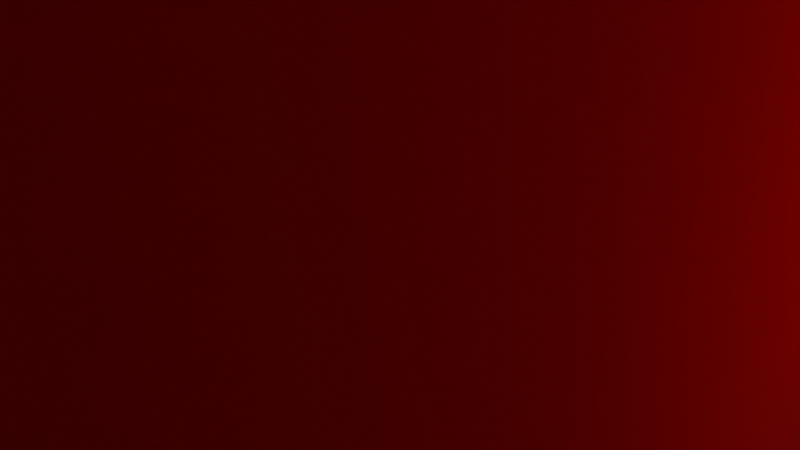 # Source: error.blend  (saved by Blender 5.1.29; exported with 4.5.12 LTS)
import bpy
from mathutils import Matrix  # noqa: F401  (used for matrix-valued properties, if any)

bpy.ops.wm.read_factory_settings(use_empty=True)
scene = bpy.context.scene
scene.name = 'Scene'

# ---- collections
col_collection = bpy.data.collections.new('Collection'); scene.collection.children.link(col_collection)

# ---- materials (node trees are filled in below, after node groups)
mat_color_15277357 = bpy.data.materials.new('color_15277357')
mat_color_15277357.diffuse_color = (0.9137, 0.1137, 0.1765, 1.0)
mat_color_15277357.roughness = 1.0

# ---- node groups
ng_smooth_by_angle = bpy.data.node_groups.new('Smooth by Angle', 'GeometryNodeTree')
_s = ng_smooth_by_angle.interface.new_socket(name='Mesh', in_out='OUTPUT', socket_type='NodeSocketGeometry')
_s = ng_smooth_by_angle.interface.new_socket(name='Mesh', in_out='INPUT', socket_type='NodeSocketGeometry')
_s = ng_smooth_by_angle.interface.new_socket(name='Angle', in_out='INPUT', socket_type='NodeSocketFloat')
_s.subtype = 'ANGLE'
_s.default_value = 0.5236
_s.min_value = 0.0
_s.max_value = 3.142
_s.description = 'Maximum face angle for smooth edges'
_s = ng_smooth_by_angle.interface.new_socket(name='Ignore Sharpness', in_out='INPUT', socket_type='NodeSocketBool')
_s.force_non_field = True
ng_smooth_by_angle.is_modifier = True
_N = ng_smooth_by_angle.nodes; _L = ng_smooth_by_angle.links
n0 = _N.new('GeometryNodeSetShadeSmooth'); n0.name = 'Set Shade Smooth'; n0.location = (120, -80)
n0.domain = 'EDGE'
n1 = _N.new('GeometryNodeSetShadeSmooth'); n1.name = 'Set Shade Smooth.001'; n1.location = (300, -80)
n2 = _N.new('NodeGroupOutput'); n2.name = 'Group Output'; n2.location = (480, -80)
n3 = _N.new('GeometryNodeInputMeshEdgeAngle'); n3.name = 'Edge Angle'; n3.location = (-440, -240)
n4 = _N.new('NodeGroupInput'); n4.name = 'Group Input'; n4.location = (-80, -80)
n5 = _N.new('GeometryNodeInputEdgeSmooth'); n5.name = 'Is Edge Smooth'; n5.location = (-260, -120)
n6 = _N.new('GeometryNodeInputShadeSmooth'); n6.name = 'Is Shade Smooth'; n6.location = (-440, -397)
n7 = _N.new('FunctionNodeCompare'); n7.name = 'Compare'; n7.location = (-260, -260)
n7.operation = 'LESS_EQUAL'
n7.inputs[6].default_value = (0.0, 0.0, 0.0, 0.0)
n7.inputs[7].default_value = (0.0, 0.0, 0.0, 0.0)
n8 = _N.new('FunctionNodeBooleanMath'); n8.name = 'Boolean Math.001'; n8.location = (-80, -260)
n9 = _N.new('NodeGroupInput'); n9.name = 'Group Input.001'; n9.location = (-440, -329)
n10 = _N.new('NodeGroupInput'); n10.name = 'Group Input.002'; n10.location = (-259, -189)
n11 = _N.new('FunctionNodeBooleanMath'); n11.name = 'Boolean Math'; n11.location = (-80, -149)
n11.operation = 'OR'
n12 = _N.new('FunctionNodeBooleanMath'); n12.name = 'Boolean Math.002'; n12.location = (-260, -380)
n12.operation = 'OR'
n13 = _N.new('NodeGroupInput'); n13.name = 'Group Input.003'; n13.location = (-440, -460)
_L.new(n3.outputs[0], n7.inputs[0])
_L.new(n1.outputs[0], n2.inputs[0])
_L.new(n9.outputs[1], n7.inputs[1])
_L.new(n7.outputs[0], n8.inputs[0])
_L.new(n4.outputs[0], n0.inputs[0])
_L.new(n0.outputs[0], n1.inputs[0])
_L.new(n8.outputs[0], n0.inputs[2])
_L.new(n10.outputs[2], n11.inputs[1])
_L.new(n5.outputs[0], n11.inputs[0])
_L.new(n11.outputs[0], n0.inputs[1])
_L.new(n13.outputs[2], n12.inputs[1])
_L.new(n6.outputs[0], n12.inputs[0])
_L.new(n12.outputs[0], n8.inputs[1])
n2.is_active_output = True

# ---- material node trees
mat_color_15277357.use_nodes = True; mat_color_15277357.node_tree.nodes.clear()
_N = mat_color_15277357.node_tree.nodes; _L = mat_color_15277357.node_tree.links
n0 = _N.new('ShaderNodeBsdfPrincipled'); n0.name = 'Principled BSDF'; n0.location = (0, 300)
n0.inputs[0].default_value = (0.9137, 0.1137, 0.1765, 1.0)
n0.inputs[2].default_value = 1.0
n0.inputs[13].default_value = 0.0
n1 = _N.new('ShaderNodeOutputMaterial'); n1.name = 'Material Output'; n1.location = (280, 300)
_L.new(n0.outputs[0], n1.inputs[0])
n1.is_active_output = True

# ---- world
world_world = bpy.data.worlds.new('World'); scene.world = world_world
world_world.use_nodes = True; world_world.node_tree.nodes.clear()
_N = world_world.node_tree.nodes; _L = world_world.node_tree.links
n0 = _N.new('ShaderNodeOutputWorld'); n0.name = 'World Output'; n0.location = (200, 100)
n1 = _N.new('ShaderNodeBackground'); n1.name = 'Background'; n1.location = (-200, 100)
n1.inputs[0].default_value = (0.05088, 0.05088, 0.05088, 1.0)
_L.new(n1.outputs[0], n0.inputs[0])
n0.is_active_output = True
world_world.color = (0.05088, 0.05088, 0.05088)
world_world.sun_shadow_jitter_overblur = 0.0

# ---- cameras
cam_camera = bpy.data.cameras.new('Camera')
cam_camera.clip_end = 100.0
cam_camera.ortho_scale = 7.314

# ---- lights
light_light = bpy.data.lights.new('Light', 'POINT')
light_light.energy = 1000.0
light_light.shadow_soft_size = 0.1

# ---- meshes
me_obj_0 = bpy.data.meshes.new('obj_0')
me_obj_0.from_pydata([(-38.48, -12.0, 49.31), (-38.48, 1.015, 49.31), (-38.48, 1.015, 0.644), (-38.48, -12.0, 0.644), (-26.42, 1.015, 21.81), (-26.42, -12.0, 21.81), (-26.42, 1.015, 30.16), (-26.42, -12.0, 30.16), (-25.85, -12.0, 8.954), (-25.85, 1.015, 8.954), (-25.85, 1.015, 0.644), (-25.85, -12.0, 0.644), (-34.25, -12.0, 21.81), (-34.25, 1.015, 21.81), (-34.25, 1.015, 30.16), (-34.25, -12.0, 30.16), (-34.25, -12.0, 8.954), (-34.25, 1.015, 8.954), (-25.85, -12.0, 49.31), (-25.85, -12.0, 40.96), (-34.25, -12.0, 40.96), (-25.85, 1.015, 49.31), (-25.85, 1.015, 40.96), (-34.25, 1.015, 40.96), (49.18, -12.0, 32.88), (44.79, -12.0, 33.32), (44.82, -12.0, 34.5), (49.23, -12.0, 34.83), (49.05, -12.0, 31.11), (44.71, -12.0, 32.28), (49.23, 1.015, 34.83), (49.18, 1.015, 32.88), (49.05, 1.015, 31.11), (44.58, 1.015, 31.35), (48.81, 1.015, 29.5), (48.81, -12.0, 29.5), (44.71, 1.015, 32.28), (44.79, 1.015, 33.32), (44.82, 1.015, 34.5), (44.79, 1.015, 35.75), (44.7, 1.015, 36.81), (44.79, -12.0, 35.75), (44.7, -12.0, 36.81), (49.0, -12.0, 39.15), (44.57, -12.0, 37.69), (44.57, 1.015, 37.69), (49.0, 1.015, 39.15), (44.4, 1.015, 38.43), (44.4, -12.0, 38.43), (44.18, 1.015, 39.04), (48.29, 1.015, 42.85), (44.18, -12.0, 39.04), (43.92, 1.015, 39.55), (43.59, 1.015, 40.02), (43.92, -12.0, 39.55), (43.59, -12.0, 40.02), (48.29, -12.0, 42.85), (47.08, -12.0, 45.76), (47.08, 1.015, 45.76), (45.42, 1.015, 47.78), (42.68, 1.015, 40.72), (43.18, 1.015, 40.41), (42.68, -12.0, 40.72), (43.18, -12.0, 40.41), (42.1, -12.0, 40.95), (45.42, -12.0, 47.78), (43.34, -12.0, 48.94), (43.34, 1.015, 48.94), (41.43, -12.0, 41.09), (40.88, -12.0, 49.31), (34.9, -12.0, 49.31), (40.67, -12.0, 41.14), (39.13, -12.0, 41.14), (40.88, 1.015, 49.31), (34.9, 1.015, 49.31), (40.67, 1.015, 41.14), (39.13, 1.015, 41.14), (41.43, 1.015, 41.09), (42.1, 1.015, 40.95), (39.13, 1.015, 27.55), (39.13, -12.0, 27.55), (34.9, -12.0, 0.644), (40.73, -12.0, 27.55), (39.13, -12.0, 19.42), (40.73, 1.015, 27.55), (41.28, 1.015, 19.42), (39.13, 1.015, 19.42), (41.51, 1.015, 27.61), (45.26, 1.015, 21.89), (42.17, 1.015, 27.77), (45.08, 1.015, 21.59), (41.51, -12.0, 27.61), (41.28, -12.0, 19.42), (42.17, -12.0, 27.77), (45.26, -12.0, 21.89), (45.08, -12.0, 21.59), (45.28, -12.0, 21.8), (51.0, -12.0, 1.139), (46.41, -12.0, 0.644), (51.0, 1.015, 1.139), (45.28, 1.015, 21.8), (46.41, 1.015, 0.644), (45.64, 1.015, 22.16), (46.19, 1.015, 22.82), (45.64, -12.0, 22.16), (46.19, -12.0, 22.82), (46.73, -12.0, 23.6), (42.74, -12.0, 28.04), (46.73, 1.015, 23.6), (42.74, 1.015, 28.04), (47.24, 1.015, 24.49), (47.24, -12.0, 24.49), (47.73, -12.0, 25.52), (43.23, 1.015, 28.4), (47.73, 1.015, 25.52), (48.15, 1.015, 26.73), (43.64, 1.015, 28.83), (43.64, -12.0, 28.83), (43.96, 1.015, 29.31), (43.96, -12.0, 29.31), (48.15, -12.0, 26.73), (48.51, -12.0, 28.05), (44.21, -12.0, 29.89), (44.21, 1.015, 29.89), (48.51, 1.015, 28.05), (44.42, 1.015, 30.56), (44.42, -12.0, 30.56), (44.58, -12.0, 31.35), (43.23, -12.0, 28.4), (34.9, 1.015, 0.644), (39.13, 1.015, 0.644), (39.13, -12.0, 0.644), (-0.77, -12.0, 27.55), (0.83, 1.015, 27.55), (-0.77, 1.015, 27.55), (0.83, -12.0, 27.55), (-5.006, -12.0, 0.644), (-5.006, -12.0, 49.31), (-0.77, -12.0, 41.14), (-0.77, -12.0, 19.42), (-0.77, 1.015, 19.42), (-0.77, -12.0, 0.644), (1.377, -12.0, 19.42), (6.51, -12.0, 0.644), (11.1, -12.0, 1.139), (1.377, 1.015, 19.42), (5.176, -12.0, 21.59), (1.605, -12.0, 27.61), (6.51, 1.015, 0.644), (11.1, 1.015, 1.139), (5.382, 1.015, 21.8), (5.382, -12.0, 21.8), (5.176, 1.015, 21.59), (5.358, 1.015, 21.89), (1.605, 1.015, 27.61), (2.269, 1.015, 27.77), (2.269, -12.0, 27.77), (2.837, 1.015, 28.04), (6.288, 1.015, 22.82), (5.734, 1.015, 22.16), (5.734, -12.0, 22.16), (5.358, -12.0, 21.89), (6.288, -12.0, 22.82), (6.831, 1.015, 23.6), (6.831, -12.0, 23.6), (2.837, -12.0, 28.04), (7.342, -12.0, 24.49), (3.329, 1.015, 28.4), (3.329, -12.0, 28.4), (7.826, -12.0, 25.52), (3.734, 1.015, 28.83), (3.734, -12.0, 28.83), (4.052, 1.015, 29.31), (4.052, -12.0, 29.31), (8.249, -12.0, 26.73), (8.249, 1.015, 26.73), (8.607, 1.015, 28.05), (8.607, -12.0, 28.05), (8.911, 1.015, 29.5), (8.911, -12.0, 29.5), (4.309, -12.0, 29.89), (4.309, 1.015, 29.89), (4.516, 1.015, 30.56), (4.516, -12.0, 30.56), (4.679, 1.015, 31.35), (4.679, -12.0, 31.35), (4.808, 1.015, 32.28), (4.808, -12.0, 32.28), (9.143, -12.0, 31.11), (9.28, -12.0, 32.88), (9.143, 1.015, 31.11), (9.28, 1.015, 32.88), (9.326, 1.015, 34.83), (4.914, 1.015, 34.5), (4.887, 1.015, 33.32), (4.887, -12.0, 33.32), (4.914, -12.0, 34.5), (4.885, 1.015, 35.75), (4.885, -12.0, 35.75), (9.326, -12.0, 34.83), (9.099, 1.015, 39.15), (9.099, -12.0, 39.15), (4.801, -12.0, 36.81), (4.801, 1.015, 36.81), (4.668, 1.015, 37.69), (4.668, -12.0, 37.69), (4.493, 1.015, 38.43), (4.493, -12.0, 38.43), (4.277, 1.015, 39.04), (4.277, -12.0, 39.04), (8.385, -12.0, 42.85), (4.018, 1.015, 39.55), (4.018, -12.0, 39.55), (3.683, 1.015, 40.02), (3.683, -12.0, 40.02), (3.274, -12.0, 40.41), (7.174, -12.0, 45.76), (7.174, 1.015, 45.76), (5.517, 1.015, 47.78), (5.517, -12.0, 47.78), (2.78, -12.0, 40.72), (2.78, 1.015, 40.72), (2.197, -12.0, 40.95), (3.274, 1.015, 40.41), (2.197, 1.015, 40.95), (1.528, -12.0, 41.09), (3.439, -12.0, 48.94), (3.439, 1.015, 48.94), (0.978, -12.0, 49.31), (0.978, 1.015, 49.31), (-5.006, 1.015, 49.31), (-0.77, 1.015, 41.14), (1.528, 1.015, 41.09), (0.767, 1.015, 41.14), (0.767, -12.0, 41.14), (-5.006, 1.015, 0.644), (-0.77, 1.015, 0.644), (8.385, 1.015, 42.85), (7.826, 1.015, 25.52), (7.342, 1.015, 24.49), (24.15, 1.015, 9.391), (24.8, 1.015, 10.22), (24.15, -12.0, 9.391), (29.11, 1.015, 7.007), (28.19, 1.015, 4.938), (23.42, 1.015, 8.803), (23.42, -12.0, 8.803), (22.58, -12.0, 8.44), (28.19, -12.0, 4.938), (27.13, -12.0, 3.197), (25.94, -12.0, 1.789), (27.13, 1.015, 3.197), (25.94, 1.015, 1.789), (22.58, 1.015, 8.44), (21.61, 1.015, 8.315), (21.61, -12.0, 8.315), (24.6, 1.015, 0.788), (23.16, 1.015, 0.195), (23.16, -12.0, 0.195), (24.6, -12.0, 0.788), (21.61, -12.0, 0.0), (20.01, -12.0, 0.195), (21.61, 1.015, 0.0), (20.01, 1.015, 0.195), (18.53, 1.015, 0.786), (18.53, -12.0, 0.786), (20.66, 1.015, 8.44), (19.81, 1.015, 8.804), (19.81, -12.0, 8.804), (17.18, 1.015, 1.786), (20.66, -12.0, 8.44), (15.98, 1.015, 3.193), (14.91, 1.015, 4.935), (17.18, -12.0, 1.786), (15.98, -12.0, 3.193), (14.91, -12.0, 4.935), (19.08, -12.0, 9.392), (13.99, 1.015, 7.017), (13.99, -12.0, 7.017), (13.23, 1.015, 9.408), (13.23, -12.0, 9.408), (18.44, -12.0, 10.22), (17.87, -12.0, 11.26), (17.87, 1.015, 11.26), (18.44, 1.015, 10.22), (19.08, 1.015, 9.392), (17.38, 1.015, 12.54), (12.61, 1.015, 12.08), (16.95, 1.015, 14.02), (17.38, -12.0, 12.54), (16.95, -12.0, 14.02), (12.61, -12.0, 12.08), (12.15, 1.015, 15.02), (12.15, -12.0, 15.02), (11.83, 1.015, 18.17), (11.83, -12.0, 18.17), (16.33, -12.0, 17.75), (16.61, -12.0, 15.75), (16.61, 1.015, 15.75), (16.33, 1.015, 17.75), (16.13, 1.015, 19.97), (16.13, -12.0, 19.97), (16.01, 1.015, 22.39), (11.64, 1.015, 21.51), (11.64, -12.0, 21.51), (11.58, 1.015, 25.07), (11.64, 1.015, 28.6), (11.58, -12.0, 25.07), (15.97, 1.015, 25.02), (16.01, 1.015, 27.65), (16.01, -12.0, 27.65), (16.13, 1.015, 30.08), (16.33, 1.015, 32.29), (11.83, 1.015, 31.93), (16.13, -12.0, 30.08), (16.33, -12.0, 32.29), (11.64, -12.0, 28.6), (11.83, -12.0, 31.93), (12.15, -12.0, 35.07), (12.15, 1.015, 35.07), (16.6, -12.0, 34.27), (16.95, -12.0, 35.98), (12.62, 1.015, 38.0), (12.62, -12.0, 38.0), (13.24, 1.015, 40.64), (13.24, -12.0, 40.64), (17.38, -12.0, 37.45), (17.88, -12.0, 38.69), (17.88, 1.015, 38.69), (17.38, 1.015, 37.45), (16.95, 1.015, 35.98), (16.6, 1.015, 34.27), (18.45, 1.015, 39.73), (14.01, 1.015, 42.99), (18.45, -12.0, 39.73), (19.1, 1.015, 40.56), (19.83, 1.015, 41.15), (14.93, 1.015, 45.06), (19.83, -12.0, 41.15), (19.1, -12.0, 40.56), (14.01, -12.0, 42.99), (14.93, -12.0, 45.06), (15.99, -12.0, 46.79), (15.99, 1.015, 46.79), (17.21, 1.015, 48.17), (20.69, 1.015, 41.51), (18.55, 1.015, 49.19), (20.04, 1.015, 49.8), (21.66, 1.015, 41.64), (20.69, -12.0, 41.51), (20.04, -12.0, 49.8), (18.55, -12.0, 49.19), (21.66, -12.0, 41.64), (17.21, -12.0, 48.17), (22.61, -12.0, 41.51), (22.61, 1.015, 41.51), (24.64, -12.0, 49.19), (23.2, -12.0, 49.8), (21.66, -12.0, 50.0), (21.66, 1.015, 50.0), (23.2, 1.015, 49.8), (24.64, 1.015, 49.19), (25.94, 1.015, 48.16), (27.13, 1.015, 46.79), (25.94, -12.0, 48.16), (27.13, -12.0, 46.79), (28.19, -12.0, 45.06), (23.45, -12.0, 41.15), (24.17, -12.0, 40.56), (23.45, 1.015, 41.15), (28.19, 1.015, 45.06), (24.17, 1.015, 40.56), (29.11, 1.015, 42.99), (24.82, 1.015, 39.74), (25.38, 1.015, 38.7), (29.89, 1.015, 40.62), (25.38, -12.0, 38.7), (24.82, -12.0, 39.74), (29.11, -12.0, 42.99), (29.89, -12.0, 40.62), (30.53, -12.0, 37.97), (25.87, -12.0, 37.46), (26.28, -12.0, 35.99), (25.87, 1.015, 37.46), (26.28, 1.015, 35.99), (30.53, 1.015, 37.97), (31.01, 1.015, 35.05), (31.01, -12.0, 35.05), (26.89, -12.0, 32.3), (26.62, -12.0, 34.28), (31.37, 1.015, 31.91), (31.37, -12.0, 31.91), (31.58, -12.0, 28.55), (27.08, -12.0, 30.09), (27.2, -12.0, 27.66), (27.08, 1.015, 30.09), (26.89, 1.015, 32.3), (26.62, 1.015, 34.28), (31.58, 1.015, 28.55), (27.2, 1.015, 27.66), (27.24, 1.015, 25.02), (31.65, 1.015, 24.98), (27.24, -12.0, 25.02), (31.65, -12.0, 24.98), (27.2, -12.0, 22.39), (27.2, 1.015, 22.39), (31.58, 1.015, 21.45), (27.08, 1.015, 19.96), (27.08, -12.0, 19.96), (31.37, -12.0, 18.11), (26.89, -12.0, 17.74), (31.58, -12.0, 21.45), (26.89, 1.015, 17.74), (26.62, -12.0, 15.74), (31.01, -12.0, 14.95), (26.28, -12.0, 14.01), (30.53, -12.0, 12.03), (31.01, 1.015, 14.95), (30.53, 1.015, 12.03), (31.37, 1.015, 18.11), (26.62, 1.015, 15.74), (26.28, 1.015, 14.01), (25.87, 1.015, 12.54), (25.87, -12.0, 12.54), (25.37, -12.0, 11.27), (29.89, -12.0, 9.378), (29.11, -12.0, 7.007), (29.89, 1.015, 9.378), (24.8, -12.0, 10.22), (25.37, 1.015, 11.27), (15.97, -12.0, 25.02), (16.01, -12.0, 22.39), (-8.754, 1.015, 29.5), (-9.058, 1.015, 28.05), (-8.754, -12.0, 29.5), (-8.522, -12.0, 31.11), (-8.522, 1.015, 31.11), (-13.15, 1.015, 30.56), (-13.36, 1.015, 29.89), (-12.99, 1.015, 31.35), (-12.99, -12.0, 31.35), (-12.86, 1.015, 32.28), (-12.86, -12.0, 32.28), (-12.78, -12.0, 33.32), (-12.78, 1.015, 33.32), (-8.385, 1.015, 32.88), (-8.385, -12.0, 32.88), (-8.339, 1.015, 34.83), (-12.75, 1.015, 34.5), (-12.78, 1.015, 35.75), (-12.75, -12.0, 34.5), (-12.78, -12.0, 35.75), (-8.339, -12.0, 34.83), (-12.86, -12.0, 36.81), (-8.566, -12.0, 39.15), (-8.566, 1.015, 39.15), (-13.17, 1.015, 38.43), (-13.0, 1.015, 37.69), (-13.39, 1.015, 39.04), (-12.86, 1.015, 36.81), (-9.281, 1.015, 42.85), (-9.281, -12.0, 42.85), (-10.49, 1.015, 45.76), (-10.49, -12.0, 45.76), (-13.65, -12.0, 39.55), (-13.39, -12.0, 39.04), (-13.98, -12.0, 40.02), (-14.39, -12.0, 40.41), (-13.65, 1.015, 39.55), (-13.98, 1.015, 40.02), (-14.39, 1.015, 40.41), (-14.89, 1.015, 40.72), (-14.89, -12.0, 40.72), (-12.15, -12.0, 47.78), (-15.47, -12.0, 40.95), (-15.47, 1.015, 40.95), (-12.15, 1.015, 47.78), (-14.23, 1.015, 48.94), (-16.14, 1.015, 41.09), (-16.14, -12.0, 41.09), (-16.9, 1.015, 41.14), (-16.69, 1.015, 49.31), (-22.67, -12.0, 49.31), (-18.43, 1.015, 41.14), (-22.67, 1.015, 49.31), (-14.23, -12.0, 48.94), (-16.69, -12.0, 49.31), (-18.43, -12.0, 41.14), (-16.9, -12.0, 41.14), (-18.43, -12.0, 27.55), (-18.43, 1.015, 27.55), (-18.43, 1.015, 19.42), (-16.83, 1.015, 27.55), (-22.67, 1.015, 0.644), (-18.43, 1.015, 0.644), (-22.67, -12.0, 0.644), (-18.43, -12.0, 0.644), (-18.43, -12.0, 19.42), (-16.29, -12.0, 19.42), (-16.29, 1.015, 19.42), (-16.83, -12.0, 27.55), (-16.06, -12.0, 27.61), (-16.06, 1.015, 27.61), (-15.4, 1.015, 27.77), (-12.31, 1.015, 21.89), (-12.49, 1.015, 21.59), (-12.28, -12.0, 21.8), (-12.49, -12.0, 21.59), (-12.28, 1.015, 21.8), (-6.568, 1.015, 1.139), (-6.568, -12.0, 1.139), (-11.15, 1.015, 0.644), (-11.15, -12.0, 0.644), (-11.93, 1.015, 22.16), (-11.93, -12.0, 22.16), (-11.38, 1.015, 22.82), (-11.38, -12.0, 22.82), (-10.83, 1.015, 23.6), (-14.83, 1.015, 28.04), (-15.4, -12.0, 27.77), (-14.83, -12.0, 28.04), (-14.34, 1.015, 28.4), (-10.32, 1.015, 24.49), (-9.84, 1.015, 25.52), (-9.84, -12.0, 25.52), (-10.83, -12.0, 23.6), (-10.32, -12.0, 24.49), (-14.34, -12.0, 28.4), (-13.93, -12.0, 28.83), (-13.93, 1.015, 28.83), (-13.61, -12.0, 29.31), (-9.417, -12.0, 26.73), (-9.058, -12.0, 28.05), (-9.417, 1.015, 26.73), (-13.61, 1.015, 29.31), (-13.36, -12.0, 29.89), (-13.15, -12.0, 30.56), (-12.31, -12.0, 21.89), (-13.17, -12.0, 38.43), (-13.0, -12.0, 37.69)], [], [(0, 1, 2), (0, 2, 3), (6, 7, 5), (6, 5, 4), (8, 9, 16), (8, 11, 10), (8, 10, 9), (13, 4, 12), (5, 12, 4), (15, 7, 14), (6, 14, 7), (13, 12, 16), (13, 16, 17), (17, 16, 9), (2, 10, 3), (11, 3, 10), (20, 19, 18), (0, 15, 20), (18, 0, 20), (1, 21, 23), (22, 23, 21), (14, 1, 23), (21, 18, 19), (21, 19, 22), (23, 22, 20), (19, 20, 22), (15, 14, 20), (23, 20, 14), (18, 21, 0), (1, 0, 21), (11, 8, 16), (7, 15, 12), (7, 12, 5), (0, 3, 12), (0, 12, 15), (3, 11, 16), (16, 12, 3), (14, 6, 13), (4, 13, 6), (2, 1, 13), (17, 2, 13), (14, 13, 1), (9, 10, 17), (10, 2, 17), (29, 24, 25), (25, 24, 26), (27, 26, 24), (30, 27, 24), (28, 32, 24), (24, 29, 28), (30, 24, 31), (31, 24, 32), (32, 34, 33), (36, 32, 33), (34, 32, 35), (32, 36, 31), (28, 35, 32), (36, 33, 29), (37, 31, 36), (37, 36, 29), (38, 37, 25), (38, 31, 37), (29, 25, 37), (39, 38, 26), (39, 30, 38), (38, 25, 26), (31, 38, 30), (40, 39, 41), (40, 30, 39), (39, 26, 41), (40, 41, 42), (42, 41, 27), (26, 27, 41), (27, 43, 42), (44, 42, 43), (45, 42, 44), (45, 40, 42), (47, 45, 44), (45, 46, 40), (47, 46, 45), (47, 44, 48), (49, 47, 48), (49, 46, 47), (46, 49, 50), (52, 50, 49), (52, 49, 51), (49, 48, 51), (53, 50, 52), (53, 52, 54), (52, 51, 54), (53, 54, 55), (55, 54, 56), (54, 51, 56), (43, 46, 56), (43, 56, 51), (56, 57, 55), (58, 57, 56), (50, 56, 46), (58, 56, 50), (59, 57, 58), (58, 60, 59), (60, 58, 61), (50, 53, 58), (61, 58, 53), (61, 62, 60), (61, 63, 62), (53, 63, 61), (53, 55, 63), (63, 55, 57), (62, 63, 57), (60, 62, 64), (62, 65, 64), (57, 65, 62), (59, 65, 57), (66, 64, 65), (59, 66, 65), (64, 66, 68), (59, 67, 66), (69, 66, 67), (69, 68, 66), (73, 70, 69), (70, 72, 69), (68, 69, 71), (71, 69, 72), (67, 73, 69), (73, 74, 70), (74, 73, 76), (77, 75, 73), (75, 76, 73), (73, 67, 77), (77, 68, 71), (64, 68, 77), (77, 71, 75), (78, 64, 77), (78, 77, 67), (60, 64, 78), (67, 59, 78), (60, 78, 59), (76, 79, 74), (72, 80, 76), (75, 72, 76), (79, 76, 80), (80, 72, 70), (84, 79, 80), (83, 80, 81), (70, 81, 80), (84, 80, 82), (80, 83, 82), (79, 84, 86), (85, 86, 84), (84, 87, 85), (82, 87, 84), (88, 90, 87), (87, 89, 88), (87, 91, 89), (90, 85, 87), (82, 91, 87), (93, 89, 91), (82, 92, 91), (95, 91, 92), (91, 94, 93), (94, 91, 95), (96, 90, 95), (96, 95, 97), (88, 95, 90), (88, 94, 95), (95, 92, 97), (96, 97, 99), (99, 97, 98), (98, 97, 92), (100, 96, 99), (100, 99, 90), (99, 101, 85), (85, 90, 99), (99, 98, 101), (85, 101, 92), (98, 92, 101), (102, 96, 100), (100, 88, 102), (88, 100, 96), (96, 100, 90), (103, 104, 102), (103, 102, 89), (102, 88, 89), (102, 104, 96), (96, 104, 94), (103, 105, 104), (105, 93, 104), (104, 93, 94), (108, 105, 103), (108, 106, 105), (106, 107, 105), (93, 105, 107), (108, 103, 109), (110, 108, 109), (110, 106, 108), (109, 113, 110), (110, 111, 106), (111, 110, 112), (110, 114, 112), (114, 110, 113), (115, 112, 114), (115, 114, 116), (113, 116, 114), (117, 119, 116), (117, 116, 113), (118, 116, 119), (116, 118, 115), (119, 117, 120), (120, 121, 119), (122, 119, 121), (123, 119, 122), (123, 118, 119), (118, 123, 124), (125, 34, 123), (34, 124, 123), (125, 123, 126), (122, 126, 123), (33, 126, 127), (33, 125, 126), (126, 122, 35), (127, 126, 35), (127, 28, 29), (35, 28, 127), (127, 29, 33), (33, 34, 125), (35, 124, 34), (124, 115, 118), (124, 121, 115), (35, 121, 124), (121, 35, 122), (121, 120, 115), (115, 120, 112), (112, 120, 117), (128, 112, 117), (113, 128, 117), (112, 128, 111), (107, 111, 128), (128, 113, 107), (109, 107, 113), (111, 107, 106), (89, 107, 109), (89, 109, 103), (89, 93, 107), (88, 96, 94), (92, 86, 85), (92, 83, 86), (92, 82, 83), (129, 79, 86), (129, 86, 130), (86, 131, 130), (86, 83, 131), (130, 131, 81), (131, 83, 81), (130, 81, 129), (129, 74, 79), (129, 81, 70), (129, 70, 74), (75, 71, 72), (51, 48, 43), (48, 44, 43), (30, 40, 46), (46, 43, 30), (30, 43, 27), (133, 132, 135), (133, 134, 132), (138, 132, 134), (132, 139, 135), (136, 139, 132), (136, 132, 137), (138, 137, 132), (142, 135, 139), (139, 141, 140), (142, 139, 140), (141, 139, 136), (143, 144, 142), (143, 142, 148), (146, 142, 144), (142, 140, 145), (145, 148, 142), (146, 147, 142), (147, 135, 142), (145, 149, 148), (149, 143, 148), (149, 144, 143), (151, 144, 149), (150, 149, 152), (150, 151, 149), (145, 152, 149), (153, 152, 154), (153, 146, 152), (151, 150, 152), (151, 152, 146), (145, 154, 152), (154, 135, 147), (154, 133, 135), (155, 154, 147), (155, 153, 154), (154, 145, 133), (155, 147, 156), (157, 155, 156), (157, 158, 155), (153, 155, 159), (158, 159, 155), (159, 151, 150), (159, 160, 151), (158, 160, 159), (150, 153, 159), (161, 160, 156), (151, 160, 161), (158, 162, 160), (160, 162, 156), (163, 162, 158), (163, 164, 162), (162, 164, 165), (165, 156, 162), (157, 156, 165), (168, 165, 166), (164, 166, 165), (167, 157, 165), (167, 165, 168), (166, 169, 168), (171, 168, 169), (170, 167, 168), (170, 168, 171), (172, 171, 173), (172, 170, 171), (173, 171, 174), (169, 174, 171), (174, 169, 175), (176, 174, 175), (176, 177, 174), (174, 177, 173), (178, 177, 176), (178, 179, 177), (177, 179, 180), (180, 173, 177), (181, 173, 180), (183, 180, 179), (182, 181, 180), (182, 180, 183), (185, 183, 179), (184, 183, 185), (184, 182, 183), (186, 185, 187), (186, 184, 185), (187, 185, 188), (179, 188, 185), (188, 189, 187), (189, 188, 190), (190, 188, 179), (189, 190, 191), (178, 184, 190), (190, 179, 178), (184, 186, 190), (191, 190, 186), (191, 193, 192), (192, 189, 191), (193, 191, 194), (194, 191, 186), (193, 194, 195), (194, 187, 195), (194, 186, 187), (196, 195, 189), (195, 187, 189), (193, 195, 196), (189, 199, 196), (197, 193, 196), (197, 196, 198), (198, 196, 199), (192, 199, 189), (200, 199, 192), (200, 201, 199), (199, 201, 202), (202, 198, 199), (203, 198, 202), (204, 203, 202), (204, 202, 205), (205, 202, 201), (206, 204, 205), (207, 205, 201), (206, 205, 207), (208, 206, 207), (208, 207, 209), (209, 207, 201), (201, 210, 209), (212, 209, 210), (211, 208, 209), (211, 209, 212), (213, 212, 214), (213, 211, 212), (214, 212, 210), (213, 214, 215), (210, 216, 214), (215, 214, 216), (217, 216, 210), (218, 216, 217), (218, 219, 216), (216, 219, 220), (220, 215, 216), (221, 220, 222), (223, 220, 221), (222, 220, 219), (223, 215, 220), (213, 223, 217), (213, 215, 223), (223, 221, 217), (221, 222, 224), (219, 226, 222), (224, 222, 225), (225, 222, 226), (218, 226, 219), (218, 227, 226), (227, 229, 226), (226, 228, 225), (228, 226, 229), (229, 137, 228), (229, 230, 137), (229, 231, 230), (233, 231, 229), (229, 227, 232), (233, 229, 232), (232, 234, 233), (234, 138, 233), (231, 233, 138), (234, 225, 228), (232, 225, 234), (234, 228, 138), (224, 225, 232), (224, 232, 227), (134, 230, 231), (134, 231, 138), (136, 137, 230), (235, 136, 230), (230, 134, 235), (140, 236, 235), (236, 136, 235), (140, 235, 134), (236, 141, 136), (141, 236, 140), (137, 138, 228), (227, 218, 224), (221, 224, 218), (218, 217, 221), (237, 213, 217), (217, 210, 237), (210, 201, 237), (208, 237, 200), (200, 237, 201), (213, 237, 211), (208, 211, 237), (200, 206, 208), (206, 200, 204), (204, 200, 203), (203, 197, 198), (192, 203, 200), (203, 192, 197), (197, 192, 193), (184, 178, 182), (182, 178, 181), (181, 176, 172), (181, 172, 173), (176, 181, 178), (175, 172, 176), (238, 170, 175), (238, 175, 169), (172, 175, 170), (169, 166, 238), (239, 238, 166), (239, 167, 238), (170, 238, 167), (239, 166, 164), (167, 239, 157), (239, 163, 157), (239, 164, 163), (163, 158, 157), (153, 161, 146), (153, 151, 161), (146, 161, 147), (156, 147, 161), (153, 150, 151), (151, 146, 144), (140, 133, 145), (134, 133, 140), (241, 243, 240), (241, 240, 242), (240, 246, 242), (243, 244, 240), (245, 240, 244), (240, 245, 246), (242, 246, 248), (246, 247, 249), (245, 247, 246), (249, 248, 246), (250, 249, 247), (251, 249, 250), (244, 249, 251), (244, 248, 249), (252, 253, 251), (251, 250, 252), (244, 251, 245), (245, 251, 253), (253, 256, 254), (253, 254, 255), (253, 255, 247), (245, 253, 247), (256, 253, 252), (257, 254, 256), (256, 258, 257), (256, 259, 258), (252, 259, 256), (252, 250, 259), (259, 250, 247), (247, 255, 259), (258, 259, 255), (260, 258, 255), (257, 258, 260), (257, 260, 262), (260, 255, 261), (262, 260, 261), (263, 254, 262), (262, 261, 263), (262, 254, 257), (264, 266, 263), (263, 265, 264), (263, 261, 265), (254, 263, 266), (269, 266, 264), (267, 266, 271), (266, 267, 268), (266, 268, 270), (271, 266, 269), (254, 266, 270), (271, 272, 267), (272, 271, 274), (271, 269, 273), (273, 274, 271), (273, 270, 274), (268, 274, 270), (272, 274, 275), (274, 268, 275), (275, 276, 278), (276, 275, 268), (277, 275, 278), (277, 272, 275), (279, 278, 280), (279, 277, 278), (278, 281, 280), (281, 278, 276), (282, 280, 281), (283, 282, 281), (283, 281, 284), (284, 281, 276), (284, 276, 285), (284, 285, 277), (277, 279, 284), (283, 284, 279), (267, 285, 276), (285, 267, 272), (272, 277, 285), (286, 283, 279), (286, 282, 283), (286, 289, 282), (279, 287, 286), (288, 286, 287), (288, 289, 286), (290, 291, 289), (288, 290, 289), (289, 280, 282), (280, 289, 291), (287, 280, 291), (292, 291, 293), (292, 287, 291), (293, 291, 290), (294, 293, 295), (294, 292, 293), (295, 293, 296), (297, 296, 293), (290, 297, 293), (296, 297, 298), (298, 297, 290), (299, 298, 292), (296, 298, 299), (298, 290, 288), (298, 288, 292), (294, 299, 292), (299, 294, 300), (300, 296, 299), (300, 301, 296), (302, 301, 300), (294, 303, 300), (302, 300, 303), (303, 295, 304), (305, 303, 304), (303, 294, 295), (305, 302, 303), (305, 306, 309), (306, 305, 307), (304, 307, 305), (309, 308, 305), (308, 302, 305), (311, 309, 306), (311, 310, 309), (310, 308, 309), (306, 313, 311), (312, 311, 313), (312, 314, 311), (311, 314, 310), (314, 315, 317), (312, 315, 314), (310, 314, 316), (317, 316, 314), (318, 317, 315), (317, 318, 313), (313, 316, 317), (319, 313, 318), (322, 319, 318), (315, 320, 318), (320, 321, 318), (323, 318, 321), (322, 318, 323), (324, 323, 325), (324, 322, 323), (325, 323, 326), (321, 326, 323), (326, 327, 325), (328, 327, 326), (328, 326, 329), (329, 326, 321), (324, 329, 322), (329, 324, 328), (330, 322, 329), (329, 321, 330), (330, 320, 331), (331, 319, 330), (322, 330, 319), (330, 321, 320), (331, 320, 312), (319, 331, 312), (328, 324, 332), (332, 327, 328), (333, 332, 324), (332, 333, 335), (332, 334, 327), (335, 334, 332), (337, 335, 333), (338, 335, 336), (335, 337, 336), (338, 339, 335), (335, 339, 334), (334, 339, 340), (341, 340, 339), (339, 338, 341), (341, 338, 342), (343, 341, 342), (337, 340, 341), (343, 337, 341), (343, 336, 337), (336, 343, 345), (344, 343, 342), (344, 345, 343), (346, 345, 344), (347, 345, 346), (345, 347, 348), (348, 349, 345), (345, 338, 336), (345, 349, 338), (349, 352, 350), (350, 351, 349), (351, 353, 349), (348, 352, 349), (353, 342, 349), (338, 349, 342), (344, 342, 353), (353, 351, 344), (358, 350, 352), (355, 354, 352), (352, 354, 356), (355, 352, 348), (356, 357, 352), (357, 358, 352), (359, 350, 358), (360, 359, 358), (360, 358, 357), (360, 348, 359), (361, 348, 360), (361, 360, 357), (348, 361, 355), (362, 355, 361), (362, 361, 356), (361, 357, 356), (363, 355, 362), (362, 364, 363), (362, 356, 364), (364, 356, 354), (365, 364, 354), (363, 364, 365), (354, 367, 365), (363, 365, 366), (366, 365, 367), (367, 368, 366), (368, 367, 369), (369, 367, 354), (369, 354, 355), (355, 363, 369), (370, 369, 363), (369, 370, 371), (371, 368, 369), (371, 373, 368), (372, 371, 370), (373, 371, 372), (373, 374, 376), (373, 375, 374), (375, 373, 372), (373, 376, 377), (377, 368, 373), (368, 377, 378), (379, 378, 377), (377, 376, 379), (380, 379, 381), (375, 379, 380), (375, 372, 379), (378, 379, 372), (376, 381, 379), (374, 381, 376), (374, 383, 381), (381, 382, 380), (383, 382, 381), (383, 384, 382), (383, 385, 384), (385, 383, 375), (374, 375, 383), (386, 384, 385), (375, 380, 385), (385, 387, 386), (385, 380, 387), (389, 388, 387), (391, 387, 388), (382, 389, 387), (387, 380, 382), (386, 387, 390), (391, 390, 387), (390, 391, 392), (392, 391, 393), (388, 393, 391), (393, 394, 392), (395, 394, 393), (396, 395, 393), (396, 393, 388), (390, 395, 396), (397, 396, 388), (397, 386, 396), (390, 396, 386), (397, 388, 389), (384, 397, 389), (384, 386, 397), (395, 399, 394), (399, 395, 398), (390, 398, 395), (401, 399, 398), (399, 401, 400), (399, 400, 402), (399, 402, 394), (400, 405, 402), (402, 404, 403), (402, 403, 394), (404, 402, 405), (405, 408, 404), (407, 405, 406), (401, 406, 405), (400, 401, 405), (405, 407, 408), (409, 411, 408), (408, 410, 409), (407, 410, 408), (404, 408, 411), (406, 411, 409), (406, 401, 411), (403, 404, 411), (403, 411, 401), (407, 412, 410), (412, 413, 410), (409, 410, 414), (413, 414, 410), (409, 414, 417), (413, 415, 414), (416, 414, 415), (417, 414, 416), (419, 409, 417), (412, 419, 417), (412, 417, 420), (418, 421, 417), (417, 416, 418), (420, 417, 421), (421, 418, 422), (421, 422, 423), (421, 423, 415), (420, 421, 415), (423, 424, 425), (422, 424, 423), (415, 423, 416), (425, 416, 423), (427, 425, 243), (426, 243, 425), (426, 425, 428), (418, 425, 427), (418, 416, 425), (424, 428, 425), (242, 426, 428), (241, 242, 428), (429, 428, 424), (429, 241, 428), (422, 427, 429), (429, 427, 241), (422, 429, 424), (243, 241, 427), (427, 422, 418), (243, 426, 248), (426, 242, 248), (412, 420, 413), (420, 415, 413), (406, 409, 419), (407, 406, 419), (407, 419, 412), (403, 392, 394), (392, 403, 401), (392, 401, 398), (390, 392, 398), (384, 389, 382), (378, 366, 368), (372, 366, 378), (370, 366, 372), (363, 366, 370), (359, 347, 350), (359, 348, 347), (347, 351, 350), (346, 344, 351), (347, 346, 351), (337, 333, 340), (333, 324, 340), (340, 325, 334), (325, 340, 324), (327, 334, 325), (315, 312, 320), (319, 312, 313), (306, 307, 316), (313, 306, 316), (307, 310, 316), (310, 430, 308), (310, 307, 430), (308, 430, 302), (430, 431, 302), (430, 307, 431), (302, 431, 301), (301, 431, 304), (304, 431, 307), (304, 295, 301), (296, 301, 295), (287, 292, 288), (287, 279, 280), (267, 276, 268), (264, 273, 269), (264, 265, 273), (273, 265, 270), (254, 270, 255), (270, 261, 255), (265, 261, 270), (243, 248, 244), (433, 438, 432), (432, 434, 433), (434, 432, 435), (436, 435, 432), (432, 439, 436), (439, 432, 437), (437, 432, 438), (439, 441, 436), (440, 439, 437), (440, 441, 439), (445, 436, 441), (441, 440, 442), (442, 443, 441), (444, 441, 443), (445, 441, 444), (445, 446, 436), (447, 446, 445), (445, 448, 447), (448, 445, 444), (449, 447, 448), (449, 448, 450), (450, 448, 443), (444, 443, 448), (450, 443, 446), (446, 452, 450), (449, 450, 451), (451, 450, 452), (453, 451, 452), (454, 453, 452), (455, 454, 452), (447, 452, 446), (452, 447, 455), (455, 447, 459), (461, 454, 455), (458, 455, 456), (456, 455, 457), (457, 455, 459), (455, 458, 460), (460, 461, 455), (462, 461, 460), (462, 463, 461), (461, 463, 466), (466, 464, 461), (464, 465, 461), (454, 461, 465), (467, 466, 463), (464, 466, 468), (467, 470, 466), (469, 468, 466), (469, 466, 470), (470, 462, 469), (471, 462, 470), (472, 471, 470), (470, 467, 472), (472, 467, 463), (463, 473, 472), (474, 472, 473), (474, 475, 472), (471, 472, 475), (477, 476, 475), (471, 475, 476), (475, 478, 477), (475, 474, 478), (474, 479, 478), (478, 479, 480), (481, 477, 478), (478, 480, 481), (481, 482, 486), (481, 484, 482), (484, 481, 483), (480, 483, 481), (477, 481, 485), (486, 485, 481), (486, 487, 488), (486, 482, 487), (488, 479, 486), (486, 479, 485), (480, 488, 487), (479, 488, 480), (489, 487, 482), (480, 487, 483), (487, 490, 483), (487, 489, 490), (493, 490, 491), (490, 492, 491), (492, 490, 489), (483, 490, 484), (493, 484, 490), (491, 494, 493), (494, 495, 493), (482, 493, 495), (484, 493, 482), (494, 496, 495), (496, 497, 495), (482, 495, 489), (497, 489, 495), (498, 500, 497), (498, 497, 499), (491, 499, 497), (496, 491, 497), (489, 497, 500), (500, 498, 501), (501, 502, 500), (500, 502, 492), (492, 489, 500), (502, 501, 503), (503, 504, 502), (492, 502, 499), (504, 505, 502), (505, 499, 502), (504, 507, 505), (506, 505, 507), (506, 508, 505), (499, 505, 509), (508, 509, 505), (506, 510, 509), (509, 510, 512), (509, 508, 506), (511, 499, 509), (509, 512, 511), (512, 510, 498), (512, 498, 511), (499, 511, 498), (507, 498, 510), (506, 507, 510), (508, 504, 513), (513, 506, 508), (504, 508, 506), (513, 514, 506), (515, 514, 513), (515, 513, 503), (504, 503, 513), (515, 516, 514), (503, 518, 515), (517, 516, 515), (517, 515, 518), (503, 519, 518), (519, 520, 518), (518, 520, 521), (518, 521, 522), (522, 517, 518), (523, 522, 521), (523, 524, 522), (522, 524, 526), (522, 525, 517), (522, 526, 525), (524, 527, 526), (526, 520, 525), (520, 526, 527), (524, 528, 527), (521, 527, 528), (527, 521, 520), (528, 530, 529), (529, 521, 528), (528, 531, 530), (524, 531, 528), (531, 524, 533), (433, 532, 531), (531, 533, 433), (532, 530, 531), (523, 529, 533), (523, 533, 524), (534, 533, 529), (533, 534, 433), (534, 529, 530), (438, 534, 530), (438, 433, 534), (434, 532, 433), (530, 532, 535), (434, 535, 532), (438, 530, 535), (437, 535, 536), (535, 437, 438), (536, 535, 434), (440, 536, 434), (440, 437, 536), (521, 529, 523), (517, 525, 516), (525, 520, 516), (519, 516, 520), (519, 501, 537), (519, 503, 501), (537, 514, 519), (516, 519, 514), (537, 501, 507), (504, 537, 507), (504, 506, 537), (506, 514, 537), (507, 501, 498), (499, 491, 492), (496, 494, 491), (476, 485, 473), (476, 477, 485), (485, 474, 473), (474, 485, 479), (476, 463, 462), (476, 473, 463), (462, 471, 476), (460, 469, 462), (469, 460, 468), (468, 465, 464), (468, 458, 465), (468, 460, 458), (538, 465, 456), (465, 538, 454), (458, 456, 465), (539, 454, 538), (456, 539, 538), (539, 453, 454), (539, 457, 453), (456, 457, 539), (459, 453, 457), (459, 449, 453), (449, 459, 447), (451, 453, 449), (435, 436, 446), (435, 446, 442), (443, 442, 446), (442, 440, 435), (434, 435, 440)])
me_obj_0.polygons.foreach_set('use_smooth', [True] * 1088)
me_obj_0.materials.append(mat_color_15277357)
me_obj_0.update()

# ---- objects
ob_light = bpy.data.objects.new('Light', light_light)
ob_camera = bpy.data.objects.new('Camera', cam_camera)
ob_obj_0 = bpy.data.objects.new('obj_0', me_obj_0)

# ---- transforms, parenting, visibility, modifiers, constraints
ob_light.location = (4.076, 1.005, 5.904)
ob_light.rotation_euler = (0.6503, 0.05522, 1.866)
ob_light.lock_rotations_4d = False
ob_light.empty_display_type = 'ARROWS'
ob_light.color = (0.0, 0.0, 0.0, 0.0)
ob_light.lineart.crease_threshold = 0.0
ob_camera.location = (7.359, -6.926, 4.958)
ob_camera.rotation_euler = (1.109, 0.0, 0.8149)
ob_camera.lock_rotations_4d = False
ob_camera.empty_display_type = 'ARROWS'
ob_camera.color = (0.0, 0.0, 0.0, 0.0)
ob_camera.display_type = 'WIRE'
ob_camera.lineart.crease_threshold = 0.0
ob_obj_0.location = (0.0, 0.0, 0.0)
ob_obj_0.rotation_euler = (7.853, -3.013, 0.01045)
_m = ob_obj_0.modifiers.new('Smooth by Angle', 'NODES')
_m.node_group = ng_smooth_by_angle
_m.use_pin_to_last = True
_m.show_group_selector = False

# ---- collection membership
col_collection.objects.link(ob_light)
col_collection.objects.link(ob_camera)
col_collection.objects.link(ob_obj_0)

# ---- scene / render settings (as saved in the file)
scene.camera = ob_camera
scene.frame_start = 1; scene.frame_end = 250; scene.frame_set(1)
scene.render.engine = 'BLENDER_EEVEE_NEXT'
scene.render.bake_bias = 0.0
scene.render.bake_samples = 0
scene.cycles.sampling_pattern = 'TABULATED_SOBOL'
scene.eevee.use_volume_custom_range = False
bpy.context.view_layer.update()
